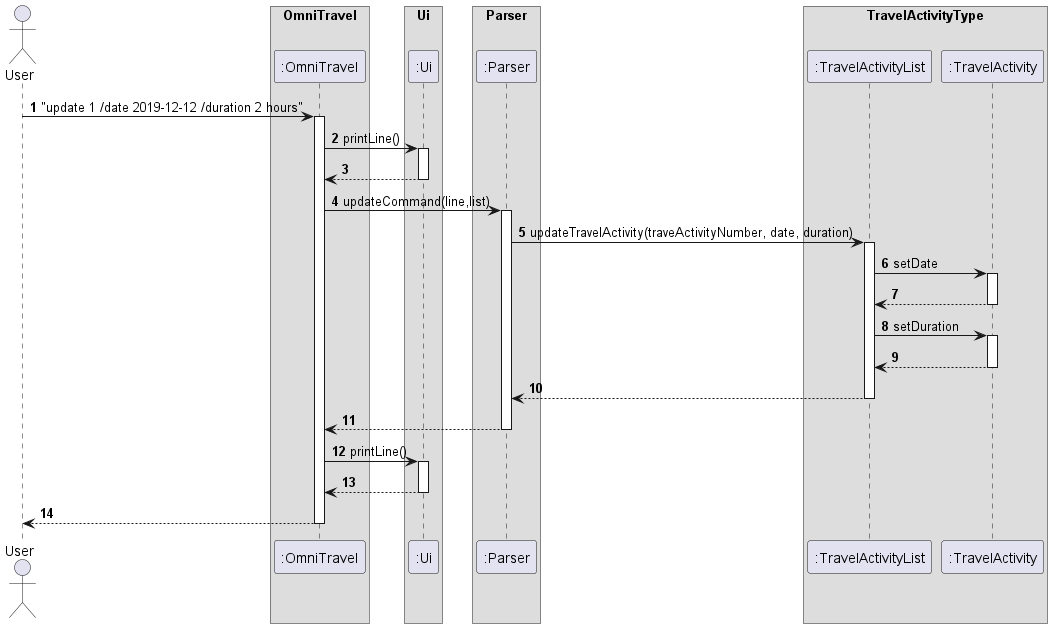

The diagram above was rendered by PlantUML. Its source (embedded in the PNG):
@startuml
'https://plantuml.com/sequence-diagram

autonumber


actor User as user

box OmniTravel 
participant ":OmniTravel" as OmniTravel

box Ui 
participant ":Ui" as Ui 

box Parser 
participant ":Parser" as Parser 
end box

box TravelActivityType 
participant ":TravelActivityList" as TravelActivityList 
participant ":TravelActivity" as TravelActivity 
end box

user -> OmniTravel : "update 1 /date 2019-12-12 /duration 2 hours"
activate OmniTravel
OmniTravel -> Ui : printLine()
activate Ui
Ui --> OmniTravel
deactivate Ui
OmniTravel-> Parser : updateCommand(line,list)
activate Parser
Parser -> TravelActivityList: updateTravelActivity(traveActivityNumber, date, duration)
activate TravelActivityList
TravelActivityList -> TravelActivity: setDate
activate TravelActivity
TravelActivity --> TravelActivityList
deactivate TravelActivity
TravelActivityList -> TravelActivity: setDuration
activate TravelActivity
TravelActivity --> TravelActivityList
deactivate TravelActivity
TravelActivityList --> Parser
deactivate TravelActivityList
Parser -->OmniTravel
deactivate Parser
OmniTravel-> Ui : printLine()
activate Ui
Ui -->OmniTravel
deactivate Ui
OmniTravel --> user
deactivate OmniTravel


@enduml